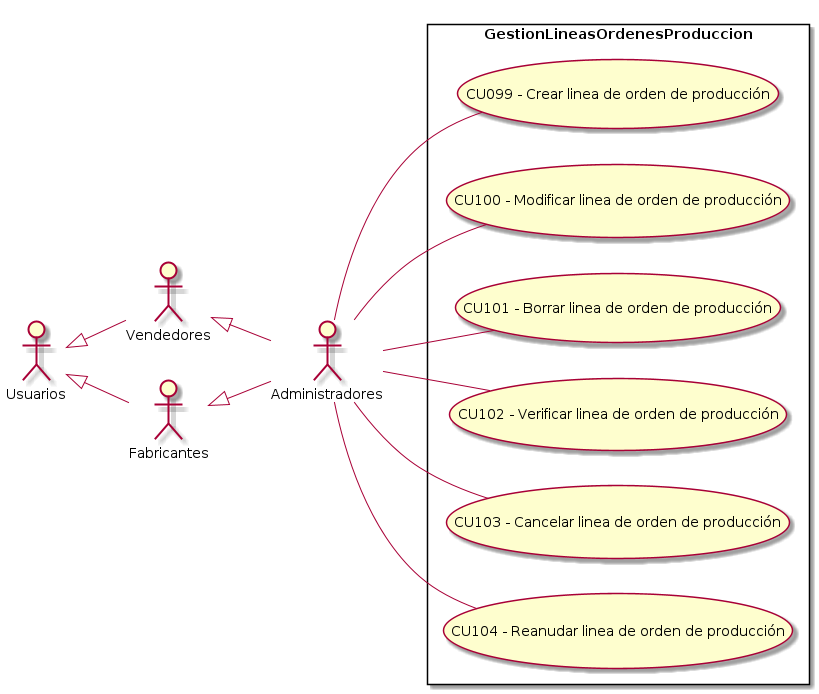

The diagram above was rendered by PlantUML. Its source (embedded in the PNG):
@startuml GestionLineasOrdenesProduccion
top to bottom direction
:Usuarios: 
:Administradores: 
:Vendedores:
:Fabricantes:

Usuarios <|-- Vendedores
Usuarios <|-- Fabricantes
Vendedores <|-- Administradores
Fabricantes <|-- Administradores

 left to right direction

rectangle GestionLineasOrdenesProduccion{
    UseCase "CU099 - Crear linea de orden de producción" as C
    UseCase "CU100 - Modificar linea de orden de producción" as M
    UseCase "CU101 - Borrar linea de orden de producción" as B
    UseCase "CU102 - Verificar linea de orden de producción" as Verificar
    UseCase "CU103 - Cancelar linea de orden de producción" as Cancelar
    UseCase "CU104 - Reanudar linea de orden de producción" as Reanudar
}
    Administradores -- C
    Administradores -- Verificar
    Administradores -- Cancelar
    Administradores -- Reanudar
    Administradores -- B
    Administradores -- M
    
@enduml